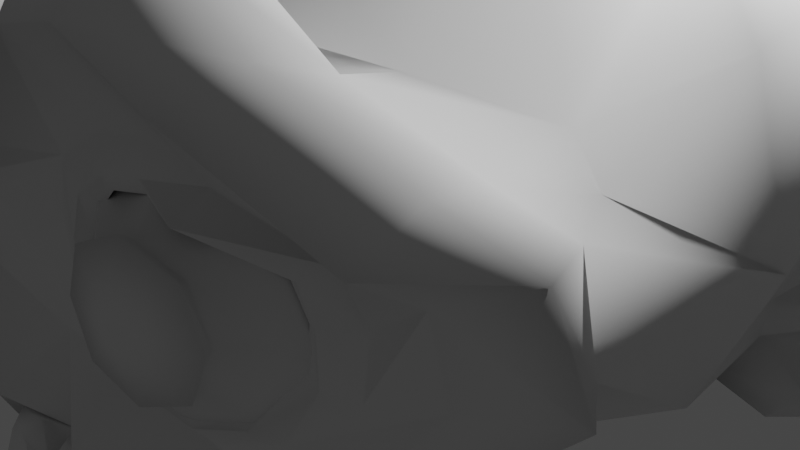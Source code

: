 # Source: monkey.blend  (saved by Blender 2.82.7; exported with 4.5.12 LTS)
import bpy
from mathutils import Matrix  # noqa: F401  (used for matrix-valued properties, if any)

bpy.ops.wm.read_factory_settings(use_empty=True)
scene = bpy.context.scene
scene.name = 'Scene'

# ---- collections
col_collection = bpy.data.collections.new('Collection'); scene.collection.children.link(col_collection)

# ---- world
world_world = bpy.data.worlds.new('World'); scene.world = world_world
world_world.use_nodes = True; world_world.node_tree.nodes.clear()
_N = world_world.node_tree.nodes; _L = world_world.node_tree.links
n0 = _N.new('ShaderNodeOutputWorld'); n0.name = 'World Output'; n0.location = (300, 300)
n1 = _N.new('ShaderNodeBackground'); n1.name = 'Background'; n1.location = (10, 300)
n1.inputs[0].default_value = (0.05088, 0.05088, 0.05088, 1.0)
_L.new(n1.outputs[0], n0.inputs[0])
n0.is_active_output = True
world_world.color = (0.05088, 0.05088, 0.05088)
world_world.use_sun_shadow = False
world_world.sun_shadow_jitter_overblur = 0.0

# ---- cameras
cam_camera = bpy.data.cameras.new('Camera')
cam_camera.clip_end = 100.0
cam_camera.ortho_scale = 7.314

# ---- lights
light_light = bpy.data.lights.new('Light', 'POINT')
light_light.transmission_factor = 0.0
light_light.energy = 1000.0
light_light.shadow_soft_size = 0.1
light_light.shadow_maximum_resolution = 0.006
light_light.use_absolute_resolution = True

# ---- meshes
me_suzanne = bpy.data.meshes.new('Suzanne')
me_suzanne.from_pydata([(2.188, -3.828, 0.8203), (-2.188, -3.828, 0.8203), (2.5, -3.438, 0.4688), (-2.5, -3.438, 0.4688), (2.734, -2.891, 0.2734), (-2.734, -2.891, 0.2734), (1.758, -3.086, -0.1172), (-1.758, -3.086, -0.1172), (1.758, -3.594, 0.1562), (-1.758, -3.594, 0.1562), (1.758, -3.906, 0.6641), (-1.758, -3.906, 0.6641), (1.367, -3.984, 0.8203), (-1.367, -3.984, 0.8203), (1.016, -3.711, 0.4688), (-1.016, -3.711, 0.4688), (0.7812, -3.242, 0.2734), (-0.7812, -3.242, 0.2734), (0.3906, -3.281, 1.211), (-0.3906, -3.281, 1.211), (0.7031, -3.711, 1.211), (-0.7031, -3.711, 1.211), (1.211, -3.984, 1.211), (-1.211, -3.984, 1.211), (1.367, -3.984, 1.641), (-1.367, -3.984, 1.641), (1.016, -3.711, 1.953), (-1.016, -3.711, 1.953), (0.7812, -3.242, 2.188), (-0.7812, -3.242, 2.188), (1.758, -3.086, 2.578), (-1.758, -3.086, 2.578), (1.758, -3.594, 2.266), (-1.758, -3.594, 2.266), (1.758, -3.906, 1.797), (-1.758, -3.906, 1.797), (2.188, -3.828, 1.641), (-2.188, -3.828, 1.641), (2.5, -3.438, 1.953), (-2.5, -3.438, 1.953), (2.734, -2.891, 2.188), (-2.734, -2.891, 2.188), (3.125, -2.812, 1.211), (-3.125, -2.812, 1.211), (2.812, -3.359, 1.211), (-2.812, -3.359, 1.211), (2.344, -3.789, 1.211), (-2.344, -3.789, 1.211), (2.383, -3.867, 1.211), (-2.383, -3.867, 1.211), (2.227, -3.906, 1.68), (-2.227, -3.906, 1.68), (1.758, -4.023, 1.875), (-1.758, -4.023, 1.875), (1.328, -4.102, 1.68), (-1.328, -4.102, 1.68), (1.133, -4.102, 1.211), (-1.133, -4.102, 1.211), (1.328, -4.102, 0.7812), (-1.328, -4.102, 0.7812), (1.758, -4.141, 1.211), (-1.758, -4.141, 1.211), (1.758, -4.023, 0.5859), (-1.758, -4.023, 0.5859), (2.227, -3.906, 0.7812), (-2.227, -3.906, 0.7812), (0.0, -3.711, 2.148), (0.0, -4.102, 1.758), (0.0, -3.672, -3.398), (0.0, -3.906, -1.602), (0.0, -3.984, -0.9375), (0.0, -3.594, -3.867), (0.0, -3.008, 2.031), (0.0, -2.852, 2.852), (0.0, 2.734, 4.492), (0.0, 4.258, 2.812), (0.0, 4.141, 0.3516), (0.0, 1.758, -1.914), (1.016, -2.812, -0.9375), (-1.016, -2.812, -0.9375), (1.562, -2.852, -2.188), (-1.562, -2.852, -2.188), (1.758, -2.852, -3.477), (-1.758, -2.852, -3.477), (1.836, -2.656, -4.453), (-1.836, -2.656, -4.453), (1.641, -2.617, -4.727), (-1.641, -2.617, -4.727), (0.8984, -2.773, -4.844), (-0.8984, -2.773, -4.844), (0.0, -2.891, -4.922), (2.188, -2.656, -0.7031), (-2.188, -2.656, -0.7031), (3.164, -2.695, -0.1953), (-3.164, -2.695, -0.1953), (4.141, -2.227, 0.7422), (-4.141, -2.227, 0.7422), (4.297, -2.969, 2.148), (-4.297, -2.969, 2.148), (3.555, -3.125, 2.422), (-3.555, -3.125, 2.422), (2.461, -3.438, 3.008), (-2.461, -3.438, 3.008), (1.602, -3.672, 3.789), (-1.602, -3.672, 3.789), (0.7812, -3.789, 3.594), (-0.7812, -3.789, 3.594), (0.3125, -3.75, 2.461), (-0.3125, -3.75, 2.461), (0.8203, -3.867, 2.07), (-0.8203, -3.867, 2.07), (0.625, -3.828, 1.523), (-0.625, -3.828, 1.523), (1.016, -3.711, 0.4688), (-1.016, -3.711, 0.4688), (1.875, -3.516, 0.07812), (-1.875, -3.516, 0.07812), (2.461, -3.359, 0.3125), (-2.461, -3.359, 0.3125), (3.125, -3.242, 0.9375), (-3.125, -3.242, 0.9375), (3.203, -3.242, 1.484), (-3.203, -3.242, 1.484), (3.008, -3.32, 1.875), (-3.008, -3.32, 1.875), (2.148, -3.594, 2.188), (-2.148, -3.594, 2.188), (1.25, -3.789, 2.344), (-1.25, -3.789, 2.344), (0.0, -3.672, -3.828), (0.5469, -3.672, -3.594), (-0.5469, -3.672, -3.594), (0.5859, -3.555, -4.18), (-0.5859, -3.555, -4.18), (0.3125, -3.477, -4.414), (-0.3125, -3.477, -4.414), (0.0, -3.438, -4.453), (0.0, -3.75, -0.9766), (0.0, -3.711, -0.7031), (0.5078, -3.711, -0.7422), (-0.5078, -3.711, -0.7422), (0.625, -3.75, -1.133), (-0.625, -3.75, -1.133), (0.4297, -3.711, -1.445), (-0.4297, -3.711, -1.445), (1.992, -3.359, -0.2344), (-1.992, -3.359, -0.2344), (3.086, -3.125, 0.2734), (-3.086, -3.125, 0.2734), (3.633, -3.008, 1.016), (-3.633, -3.008, 1.016), (3.711, -3.281, 1.875), (-3.711, -3.281, 1.875), (3.438, -3.633, 2.07), (-3.438, -3.633, 2.07), (2.188, -3.984, 2.734), (-2.188, -3.984, 2.734), (1.562, -4.18, 3.203), (-1.562, -4.18, 3.203), (1.016, -4.258, 3.086), (-1.016, -4.258, 3.086), (0.5078, -4.219, 2.148), (-0.5078, -4.219, 2.148), (0.625, -4.062, -0.5078), (-0.625, -4.062, -0.5078), (1.055, -3.555, -2.227), (-1.055, -3.555, -2.227), (1.25, -3.438, -3.516), (-1.25, -3.438, -3.516), (1.328, -3.32, -4.102), (-1.328, -3.32, -4.102), (1.172, -3.164, -4.57), (-1.172, -3.164, -4.57), (0.8203, -3.164, -4.648), (-0.8203, -3.164, -4.648), (0.0, -3.203, -4.727), (0.0, -3.633, 0.2344), (0.0, -3.828, 1.055), (1.641, -3.711, 2.383), (-1.641, -3.711, 2.383), (0.8203, -3.75, 0.7031), (-0.8203, -3.75, 0.7031), (0.6641, -3.789, 1.055), (-0.6641, -3.789, 1.055), (0.5859, -3.672, -3.438), (-0.5859, -3.672, -3.438), (0.3906, -3.75, -2.227), (-0.3906, -3.75, -2.227), (0.0, -3.75, -2.227), (0.0, -3.711, -1.641), (0.4688, -3.906, -1.367), (-0.4688, -3.906, -1.367), (0.6641, -3.984, -1.133), (-0.6641, -3.984, -1.133), (0.5469, -3.906, -0.6641), (-0.5469, -3.906, -0.6641), (0.1953, -3.906, -0.625), (-0.1953, -3.906, -0.625), (0.0, -4.141, -1.016), (0.2344, -4.062, -0.7422), (-0.2344, -4.062, -0.7422), (0.4688, -4.062, -0.7812), (-0.4688, -4.062, -0.7812), (0.5469, -4.141, -1.133), (-0.5469, -4.141, -1.133), (0.3906, -4.023, -1.25), (-0.3906, -4.023, -1.25), (0.0, -4.023, -1.445), (1.289, -2.773, -1.562), (-1.289, -2.773, -1.562), (0.8203, -3.555, -1.211), (-0.8203, -3.555, -1.211), (0.8984, -3.555, -1.562), (-0.8984, -3.555, -1.562), (1.172, -2.773, -1.25), (-1.172, -2.773, -1.25), (0.0, -3.438, -4.375), (0.2344, -3.438, -4.336), (-0.2344, -3.438, -4.336), (0.4688, -3.555, -4.102), (-0.4688, -3.555, -4.102), (0.4688, -3.633, -3.711), (-0.4688, -3.633, -3.711), (0.0, -3.281, -3.906), (0.4688, -3.32, -3.75), (-0.4688, -3.32, -3.75), (0.4688, -3.203, -4.062), (-0.4688, -3.203, -4.062), (0.2344, -3.164, -4.258), (-0.2344, -3.164, -4.258), (0.0, -3.164, -4.297), (0.8594, -3.906, 1.094), (-0.8594, -3.906, 1.094), (0.9375, -3.867, 0.7812), (-0.9375, -3.867, 0.7812), (1.68, -3.789, 2.148), (-1.68, -3.789, 2.148), (1.367, -3.867, 2.109), (-1.367, -3.867, 2.109), (2.109, -3.867, 1.992), (-2.109, -3.867, 1.992), (2.812, -3.477, 1.758), (-2.812, -3.477, 1.758), (2.93, -3.438, 1.445), (-2.93, -3.438, 1.445), (2.891, -3.398, 0.9766), (-2.891, -3.398, 0.9766), (2.383, -3.594, 0.5078), (-2.383, -3.594, 0.5078), (1.875, -3.711, 0.3125), (-1.875, -3.711, 0.3125), (1.133, -3.906, 0.5469), (-1.133, -3.906, 0.5469), (0.8984, -3.906, 1.484), (-0.8984, -3.906, 1.484), (1.055, -3.906, 1.875), (-1.055, -3.906, 1.875), (1.172, -3.789, 1.797), (-1.172, -3.789, 1.797), (0.9766, -3.789, 1.484), (-0.9766, -3.789, 1.484), (1.211, -3.789, 0.625), (-1.211, -3.789, 0.625), (1.875, -3.633, 0.4297), (-1.875, -3.633, 0.4297), (2.305, -3.516, 0.5859), (-2.305, -3.516, 0.5859), (2.734, -3.359, 1.055), (-2.734, -3.359, 1.055), (2.773, -3.359, 1.406), (-2.773, -3.359, 1.406), (2.656, -3.398, 1.68), (-2.656, -3.398, 1.68), (2.07, -3.75, 1.953), (-2.07, -3.75, 1.953), (1.406, -3.828, 1.992), (-1.406, -3.828, 1.992), (1.68, -3.75, 2.031), (-1.68, -3.75, 2.031), (1.016, -3.75, 0.8594), (-1.016, -3.75, 0.8594), (0.9766, -3.75, 1.133), (-0.9766, -3.75, 1.133), (0.5469, -3.047, 2.305), (-0.5469, -3.047, 2.305), (0.9766, -3.086, 3.32), (-0.9766, -3.086, 3.32), (1.68, -2.969, 3.438), (-1.68, -2.969, 3.438), (2.422, -2.773, 2.773), (-2.422, -2.773, 2.773), (3.398, -2.461, 2.266), (-3.398, -2.461, 2.266), (3.984, -2.305, 2.031), (-3.984, -2.305, 2.031), (3.867, -1.875, 0.8203), (-3.867, -1.875, 0.8203), (3.008, -2.07, 0.0), (-3.008, -2.07, 0.0), (2.188, -2.344, -0.4688), (-2.188, -2.344, -0.4688), (0.0, -1.445, 4.492), (0.0, 0.3906, 4.922), (0.0, 3.359, -0.9766), (0.0, -0.9375, -2.305), (0.0, -2.305, -4.883), (0.0, -1.719, -4.023), (0.0, -1.602, -2.852), (0.0, -1.406, -2.422), (4.258, -0.2734, 1.172), (-4.258, -0.2734, 1.172), (4.297, 0.2344, 1.602), (-4.297, 0.2344, 1.602), (3.867, 2.188, 1.328), (-3.867, 2.188, 1.328), (2.305, 3.516, 2.188), (-2.305, 3.516, 2.188), (3.672, -0.3516, -0.2344), (-3.672, -0.3516, -0.2344), (2.969, 0.8203, -0.625), (-2.969, 0.8203, -0.625), (3.203, 2.148, -0.03906), (-3.203, 2.148, -0.03906), (1.68, 3.32, 0.2734), (-1.68, 3.32, 0.2734), (1.172, -2.031, -1.758), (-1.172, -2.031, -1.758), (0.8984, -1.289, -2.07), (-0.8984, -1.289, -2.07), (1.445, -1.914, -3.555), (-1.445, -1.914, -3.555), (1.25, -1.953, -2.5), (-1.25, -1.953, -2.5), (1.641, -1.992, -4.57), (-1.641, -1.992, -4.57), (0.7031, -1.836, -3.789), (-0.7031, -1.836, -3.789), (0.625, -1.797, -2.695), (-0.625, -1.797, -2.695), (0.8203, -2.188, -4.727), (-0.8203, -2.188, -4.727), (1.094, -2.148, -1.406), (-1.094, -2.148, -1.406), (1.055, -2.344, -1.133), (-1.055, -2.344, -1.133), (1.016, -2.5, -0.8594), (-1.016, -2.5, -0.8594), (1.055, -0.8203, -1.953), (-1.055, -0.8203, -1.953), (1.484, 1.328, -1.562), (-1.484, 1.328, -1.562), (1.719, 2.695, -0.7422), (-1.719, 2.695, -0.7422), (2.266, 1.914, 4.336), (-2.266, 1.914, 4.336), (2.266, 0.3516, 4.648), (-2.266, 0.3516, 4.648), (2.266, -1.172, 4.258), (-2.266, -1.172, 4.258), (2.305, -2.148, 2.617), (-2.305, -2.148, 2.617), (3.633, -1.68, 2.031), (-3.633, -1.68, 2.031), (3.164, -1.406, 2.266), (-3.164, -1.406, 2.266), (3.203, -0.2734, 3.516), (-3.203, -0.2734, 3.516), (3.984, -0.625, 2.812), (-3.984, -0.625, 2.812), (3.984, 0.5859, 3.086), (-3.984, 0.5859, 3.086), (3.203, 0.9766, 3.75), (-3.203, 0.9766, 3.75), (3.203, 2.227, 3.398), (-3.203, 2.227, 3.398), (3.984, 1.797, 2.695), (-3.984, 1.797, 2.695), (3.086, 2.93, 1.641), (-3.086, 2.93, 1.641), (2.422, 2.734, 0.1172), (-2.422, 2.734, 0.1172), (4.102, 1.016, 1.641), (-4.102, 1.016, 1.641), (2.031, -0.7422, -0.8594), (-2.031, -0.7422, -0.8594), (2.148, 1.055, -0.9766), (-2.148, 1.055, -0.9766), (4.453, 1.172, 2.031), (-4.453, 1.172, 2.031), (3.867, 0.625, -0.7031), (-3.867, 0.625, -0.7031), (5.195, 1.641, -0.5078), (-5.195, 1.641, -0.5078), (6.406, 2.148, 0.2734), (-6.406, 2.148, 0.2734), (6.758, 2.109, 1.602), (-6.758, 2.109, 1.602), (6.172, 2.109, 2.539), (-6.172, 2.109, 2.539), (5.117, 1.562, 2.383), (-5.117, 1.562, 2.383), (5.078, 1.445, 2.07), (-5.078, 1.445, 2.07), (5.938, 1.953, 2.188), (-5.938, 1.953, 2.188), (6.328, 2.031, 1.445), (-6.328, 2.031, 1.445), (6.055, 2.031, 0.3906), (-6.055, 2.031, 0.3906), (5.156, 1.523, -0.1953), (-5.156, 1.523, -0.1953), (4.141, 0.6641, -0.3516), (-4.141, 0.6641, -0.3516), (4.609, 1.094, 1.797), (-4.609, 1.094, 1.797), (4.727, 1.445, 1.523), (-4.727, 1.445, 1.523), (4.414, 1.055, -0.1172), (-4.414, 1.055, -0.1172), (5.195, 1.836, 0.0), (-5.195, 1.836, 0.0), (5.938, 2.227, 0.4688), (-5.938, 2.227, 0.4688), (6.172, 2.227, 1.25), (-6.172, 2.227, 1.25), (5.859, 2.188, 1.797), (-5.859, 2.188, 1.797), (5.117, 1.797, 1.719), (-5.117, 1.797, 1.719), (4.219, 1.055, 1.445), (-4.219, 1.055, 1.445), (4.18, 1.367, 0.8594), (-4.18, 1.367, 0.8594), (3.789, 1.367, 0.4688), (-3.789, 1.367, 0.4688), (4.102, 1.367, 0.4297), (-4.102, 1.367, 0.4297), (4.219, 1.367, 0.07812), (-4.219, 1.367, 0.07812), (4.062, 1.367, -0.07812), (-4.062, 1.367, -0.07812), (3.633, 0.3516, 0.0), (-3.633, 0.3516, 0.0), (3.594, 0.8594, -0.1172), (-3.594, 0.8594, -0.1172), (3.594, 0.9375, 0.1953), (-3.594, 0.9375, 0.1953), (3.984, 1.055, 1.016), (-3.984, 1.055, 1.016), (4.453, 1.328, 1.211), (-4.453, 1.328, 1.211), (4.453, 1.602, 1.172), (-4.453, 1.602, 1.172), (4.062, 1.602, -0.07812), (-4.062, 1.602, -0.07812), (4.258, 1.602, 0.07812), (-4.258, 1.602, 0.07812), (4.141, 1.602, 0.3906), (-4.141, 1.602, 0.3906), (3.828, 1.602, 0.4688), (-3.828, 1.602, 0.4688), (4.219, 1.602, 0.8594), (-4.219, 1.602, 0.8594), (5.195, 2.07, 1.641), (-5.195, 2.07, 1.641), (5.938, 2.422, 1.719), (-5.938, 2.422, 1.719), (6.289, 2.461, 1.211), (-6.289, 2.461, 1.211), (6.055, 2.422, 0.4297), (-6.055, 2.422, 0.4297), (5.234, 2.109, 0.0), (-5.234, 2.109, 0.0), (4.414, 1.328, -0.07812), (-4.414, 1.328, -0.07812), (4.766, 1.719, 1.445), (-4.766, 1.719, 1.445), (4.453, 1.641, 0.5469), (-4.453, 1.641, 0.5469), (4.688, 1.68, 0.3125), (-4.688, 1.68, 0.3125), (5.0, 1.836, 0.625), (-5.0, 1.836, 0.625), (4.805, 1.758, 0.8594), (-4.805, 1.758, 0.8594), (5.078, 1.875, 1.172), (-5.078, 1.875, 1.172), (5.273, 1.914, 0.9375), (-5.273, 1.914, 0.9375), (5.547, 1.953, 1.055), (-5.547, 1.953, 1.055), (5.43, 1.953, 1.367), (-5.43, 1.953, 1.367), (5.117, 2.422, 2.188), (-5.117, 2.422, 2.188), (6.25, 2.734, 2.344), (-6.25, 2.734, 2.344), (6.836, 2.5, 1.484), (-6.836, 2.5, 1.484), (6.562, 2.656, 0.2734), (-6.562, 2.656, 0.2734), (5.195, 2.461, -0.4297), (-5.195, 2.461, -0.4297), (3.945, 1.641, -0.625), (-3.945, 1.641, -0.625), (4.297, 1.914, 1.914), (-4.297, 1.914, 1.914)], [], [(46, 0, 2, 44), (3, 1, 47, 45), (44, 2, 4, 42), (5, 3, 45, 43), (2, 8, 6, 4), (7, 9, 3, 5), (0, 10, 8, 2), (9, 11, 1, 3), (10, 12, 14, 8), (15, 13, 11, 9), (8, 14, 16, 6), (17, 15, 9, 7), (14, 20, 18, 16), (19, 21, 15, 17), (12, 22, 20, 14), (21, 23, 13, 15), (22, 24, 26, 20), (27, 25, 23, 21), (20, 26, 28, 18), (29, 27, 21, 19), (26, 32, 30, 28), (31, 33, 27, 29), (24, 34, 32, 26), (33, 35, 25, 27), (34, 36, 38, 32), (39, 37, 35, 33), (32, 38, 40, 30), (41, 39, 33, 31), (38, 44, 42, 40), (43, 45, 39, 41), (36, 46, 44, 38), (45, 47, 37, 39), (46, 36, 50, 48), (51, 37, 47, 49), (36, 34, 52, 50), (53, 35, 37, 51), (34, 24, 54, 52), (55, 25, 35, 53), (24, 22, 56, 54), (57, 23, 25, 55), (22, 12, 58, 56), (59, 13, 23, 57), (12, 10, 62, 58), (63, 11, 13, 59), (10, 0, 64, 62), (65, 1, 11, 63), (0, 46, 48, 64), (49, 47, 1, 65), (60, 64, 48), (49, 65, 61), (62, 64, 60), (61, 65, 63), (60, 58, 62), (63, 59, 61), (60, 56, 58), (59, 57, 61), (60, 54, 56), (57, 55, 61), (60, 52, 54), (55, 53, 61), (60, 50, 52), (53, 51, 61), (60, 48, 50), (51, 49, 61), (88, 173, 175, 90), (175, 174, 89, 90), (86, 171, 173, 88), (174, 172, 87, 89), (84, 169, 171, 86), (172, 170, 85, 87), (82, 167, 169, 84), (170, 168, 83, 85), (80, 165, 167, 82), (168, 166, 81, 83), (78, 91, 145, 163), (146, 92, 79, 164), (91, 93, 147, 145), (148, 94, 92, 146), (93, 95, 149, 147), (150, 96, 94, 148), (95, 97, 151, 149), (152, 98, 96, 150), (97, 99, 153, 151), (154, 100, 98, 152), (99, 101, 155, 153), (156, 102, 100, 154), (101, 103, 157, 155), (158, 104, 102, 156), (103, 105, 159, 157), (160, 106, 104, 158), (105, 107, 161, 159), (162, 108, 106, 160), (107, 66, 67, 161), (67, 66, 108, 162), (109, 127, 159, 161), (160, 128, 110, 162), (127, 178, 157, 159), (158, 179, 128, 160), (125, 155, 157, 178), (158, 156, 126, 179), (123, 153, 155, 125), (156, 154, 124, 126), (121, 151, 153, 123), (154, 152, 122, 124), (119, 149, 151, 121), (152, 150, 120, 122), (117, 147, 149, 119), (150, 148, 118, 120), (115, 145, 147, 117), (148, 146, 116, 118), (113, 163, 145, 115), (146, 164, 114, 116), (113, 180, 176, 163), (176, 181, 114, 164), (109, 161, 67, 111), (67, 162, 110, 112), (111, 67, 177, 182), (177, 67, 112, 183), (176, 180, 182, 177), (183, 181, 176, 177), (134, 136, 175, 173), (175, 136, 135, 174), (132, 134, 173, 171), (174, 135, 133, 172), (130, 132, 171, 169), (172, 133, 131, 170), (165, 186, 184, 167), (185, 187, 166, 168), (130, 169, 167, 184), (168, 170, 131, 185), (143, 189, 188, 186), (188, 189, 144, 187), (184, 186, 188, 68), (188, 187, 185, 68), (129, 130, 184, 68), (185, 131, 129, 68), (141, 192, 190, 143), (191, 193, 142, 144), (139, 194, 192, 141), (193, 195, 140, 142), (138, 196, 194, 139), (195, 197, 138, 140), (137, 70, 196, 138), (197, 70, 137, 138), (189, 143, 190, 69), (191, 144, 189, 69), (69, 190, 205, 207), (206, 191, 69, 207), (70, 198, 199, 196), (200, 198, 70, 197), (196, 199, 201, 194), (202, 200, 197, 195), (194, 201, 203, 192), (204, 202, 195, 193), (192, 203, 205, 190), (206, 204, 193, 191), (198, 203, 201, 199), (202, 204, 198, 200), (198, 207, 205, 203), (206, 207, 198, 204), (138, 139, 163, 176), (164, 140, 138, 176), (139, 141, 210, 163), (211, 142, 140, 164), (141, 143, 212, 210), (213, 144, 142, 211), (143, 186, 165, 212), (166, 187, 144, 213), (80, 208, 212, 165), (213, 209, 81, 166), (208, 214, 210, 212), (211, 215, 209, 213), (78, 163, 210, 214), (211, 164, 79, 215), (130, 129, 71, 221), (71, 129, 131, 222), (132, 130, 221, 219), (222, 131, 133, 220), (134, 132, 219, 217), (220, 133, 135, 218), (136, 134, 217, 216), (218, 135, 136, 216), (216, 217, 228, 230), (229, 218, 216, 230), (217, 219, 226, 228), (227, 220, 218, 229), (219, 221, 224, 226), (225, 222, 220, 227), (221, 71, 223, 224), (223, 71, 222, 225), (223, 230, 228, 224), (229, 230, 223, 225), (224, 228, 226), (227, 229, 225), (182, 180, 233, 231), (234, 181, 183, 232), (111, 182, 231, 253), (232, 183, 112, 254), (109, 111, 253, 255), (254, 112, 110, 256), (180, 113, 251, 233), (252, 114, 181, 234), (113, 115, 249, 251), (250, 116, 114, 252), (115, 117, 247, 249), (248, 118, 116, 250), (117, 119, 245, 247), (246, 120, 118, 248), (119, 121, 243, 245), (244, 122, 120, 246), (121, 123, 241, 243), (242, 124, 122, 244), (123, 125, 239, 241), (240, 126, 124, 242), (125, 178, 235, 239), (236, 179, 126, 240), (178, 127, 237, 235), (238, 128, 179, 236), (127, 109, 255, 237), (256, 110, 128, 238), (237, 255, 257, 275), (258, 256, 238, 276), (235, 237, 275, 277), (276, 238, 236, 278), (239, 235, 277, 273), (278, 236, 240, 274), (241, 239, 273, 271), (274, 240, 242, 272), (243, 241, 271, 269), (272, 242, 244, 270), (245, 243, 269, 267), (270, 244, 246, 268), (247, 245, 267, 265), (268, 246, 248, 266), (249, 247, 265, 263), (266, 248, 250, 264), (251, 249, 263, 261), (264, 250, 252, 262), (233, 251, 261, 279), (262, 252, 234, 280), (255, 253, 259, 257), (260, 254, 256, 258), (253, 231, 281, 259), (282, 232, 254, 260), (231, 233, 279, 281), (280, 234, 232, 282), (66, 107, 283, 72), (284, 108, 66, 72), (107, 105, 285, 283), (286, 106, 108, 284), (105, 103, 287, 285), (288, 104, 106, 286), (103, 101, 289, 287), (290, 102, 104, 288), (101, 99, 291, 289), (292, 100, 102, 290), (99, 97, 293, 291), (294, 98, 100, 292), (97, 95, 295, 293), (296, 96, 98, 294), (95, 93, 297, 295), (298, 94, 96, 296), (93, 91, 299, 297), (300, 92, 94, 298), (307, 308, 327, 337), (328, 308, 307, 338), (306, 307, 337, 335), (338, 307, 306, 336), (305, 306, 335, 339), (336, 306, 305, 340), (88, 90, 305, 339), (305, 90, 89, 340), (86, 88, 339, 333), (340, 89, 87, 334), (84, 86, 333, 329), (334, 87, 85, 330), (82, 84, 329, 331), (330, 85, 83, 332), (329, 335, 337, 331), (338, 336, 330, 332), (329, 333, 339, 335), (340, 334, 330, 336), (325, 331, 337, 327), (338, 332, 326, 328), (80, 82, 331, 325), (332, 83, 81, 326), (208, 341, 343, 214), (344, 342, 209, 215), (80, 325, 341, 208), (342, 326, 81, 209), (78, 214, 343, 345), (344, 215, 79, 346), (78, 345, 299, 91), (300, 346, 79, 92), (76, 323, 351, 303), (352, 324, 76, 303), (303, 351, 349, 77), (350, 352, 303, 77), (77, 349, 347, 304), (348, 350, 77, 304), (304, 347, 327, 308), (328, 348, 304, 308), (325, 327, 347, 341), (348, 328, 326, 342), (295, 297, 317, 309), (318, 298, 296, 310), (75, 315, 323, 76), (324, 316, 75, 76), (301, 357, 355, 302), (356, 358, 301, 302), (302, 355, 353, 74), (354, 356, 302, 74), (74, 353, 315, 75), (316, 354, 74, 75), (291, 293, 361, 363), (362, 294, 292, 364), (363, 361, 367, 365), (368, 362, 364, 366), (365, 367, 369, 371), (370, 368, 366, 372), (371, 369, 375, 373), (376, 370, 372, 374), (313, 377, 373, 375), (374, 378, 314, 376), (315, 353, 373, 377), (374, 354, 316, 378), (353, 355, 371, 373), (372, 356, 354, 374), (355, 357, 365, 371), (366, 358, 356, 372), (357, 359, 363, 365), (364, 360, 358, 366), (289, 291, 363, 359), (364, 292, 290, 360), (73, 359, 357, 301), (358, 360, 73, 301), (283, 285, 287, 289), (288, 286, 284, 290), (283, 289, 359, 73), (360, 290, 284, 73), (72, 283, 73), (73, 284, 72), (293, 295, 309, 361), (310, 296, 294, 362), (309, 311, 367, 361), (368, 312, 310, 362), (311, 381, 369, 367), (370, 382, 312, 368), (313, 375, 369, 381), (370, 376, 314, 382), (347, 349, 385, 383), (386, 350, 348, 384), (317, 383, 385, 319), (386, 384, 318, 320), (297, 299, 383, 317), (384, 300, 298, 318), (299, 343, 341, 383), (342, 344, 300, 384), (341, 347, 383), (384, 348, 342), (299, 345, 343), (344, 346, 300), (313, 321, 379, 377), (380, 322, 314, 378), (315, 377, 379, 323), (380, 378, 316, 324), (319, 385, 379, 321), (380, 386, 320, 322), (349, 351, 379, 385), (380, 352, 350, 386), (323, 379, 351), (352, 380, 324), (399, 387, 413, 401), (414, 388, 400, 402), (399, 401, 403, 397), (404, 402, 400, 398), (397, 403, 405, 395), (406, 404, 398, 396), (395, 405, 407, 393), (408, 406, 396, 394), (393, 407, 409, 391), (410, 408, 394, 392), (391, 409, 411, 389), (412, 410, 392, 390), (409, 419, 417, 411), (418, 420, 410, 412), (407, 421, 419, 409), (420, 422, 408, 410), (405, 423, 421, 407), (422, 424, 406, 408), (403, 425, 423, 405), (424, 426, 404, 406), (401, 427, 425, 403), (426, 428, 402, 404), (401, 413, 415, 427), (416, 414, 402, 428), (317, 319, 443, 441), (444, 320, 318, 442), (319, 389, 411, 443), (412, 390, 320, 444), (309, 317, 441, 311), (442, 318, 310, 312), (381, 429, 413, 387), (414, 430, 382, 388), (411, 417, 439, 443), (440, 418, 412, 444), (437, 445, 443, 439), (444, 446, 438, 440), (433, 445, 437, 435), (438, 446, 434, 436), (431, 447, 445, 433), (446, 448, 432, 434), (429, 447, 431, 449), (432, 448, 430, 450), (413, 429, 449, 415), (450, 430, 414, 416), (311, 447, 429, 381), (430, 448, 312, 382), (311, 441, 445, 447), (446, 442, 312, 448), (441, 443, 445), (446, 444, 442), (415, 449, 451, 475), (452, 450, 416, 476), (449, 431, 461, 451), (462, 432, 450, 452), (431, 433, 459, 461), (460, 434, 432, 462), (433, 435, 457, 459), (458, 436, 434, 460), (435, 437, 455, 457), (456, 438, 436, 458), (437, 439, 453, 455), (454, 440, 438, 456), (439, 417, 473, 453), (474, 418, 440, 454), (427, 415, 475, 463), (476, 416, 428, 464), (425, 427, 463, 465), (464, 428, 426, 466), (423, 425, 465, 467), (466, 426, 424, 468), (421, 423, 467, 469), (468, 424, 422, 470), (419, 421, 469, 471), (470, 422, 420, 472), (417, 419, 471, 473), (472, 420, 418, 474), (457, 455, 479, 477), (480, 456, 458, 478), (477, 479, 481, 483), (482, 480, 478, 484), (483, 481, 487, 485), (488, 482, 484, 486), (485, 487, 489, 491), (490, 488, 486, 492), (463, 475, 485, 491), (486, 476, 464, 492), (451, 483, 485, 475), (486, 484, 452, 476), (451, 461, 477, 483), (478, 462, 452, 484), (457, 477, 461, 459), (462, 478, 458, 460), (453, 473, 479, 455), (480, 474, 454, 456), (471, 481, 479, 473), (480, 482, 472, 474), (469, 487, 481, 471), (482, 488, 470, 472), (467, 489, 487, 469), (488, 490, 468, 470), (465, 491, 489, 467), (490, 492, 466, 468), (463, 491, 465), (466, 492, 464), (391, 389, 503, 501), (504, 390, 392, 502), (393, 391, 501, 499), (502, 392, 394, 500), (395, 393, 499, 497), (500, 394, 396, 498), (397, 395, 497, 495), (498, 396, 398, 496), (399, 397, 495, 493), (496, 398, 400, 494), (387, 399, 493, 505), (494, 400, 388, 506), (493, 501, 503, 505), (504, 502, 494, 506), (493, 495, 499, 501), (500, 496, 494, 502), (495, 497, 499), (500, 498, 496), (313, 381, 387, 505), (388, 382, 314, 506), (313, 505, 503, 321), (504, 506, 314, 322), (319, 321, 503, 389), (504, 322, 320, 390)])
me_suzanne.polygons.foreach_set('use_smooth', [True] * 500)
_uv = me_suzanne.uv_layers.new(name='UVMap')
_uv.uv.foreach_set('vector', [0.891, 0.5901, 0.8706, 0.5896, 0.8601, 0.5601, 0.9046, 0.5594, 0.8562, 0.8505, 0.8681, 0.8215, 0.8884, 0.822, 0.9006, 0.8532, 0.9046, 0.5594, 0.8601, 0.5601, 0.853, 0.5216, 0.9202, 0.5245, 0.8475, 0.8887, 0.8562, 0.8505, 0.9006, 0.8532, 0.9147, 0.8887, 0.8601, 0.5601, 0.8289, 0.5908, 0.7985, 0.5695, 0.853, 0.5216, 0.7951, 0.8384, 0.8264, 0.8185, 0.8562, 0.8505, 0.8475, 0.8887, 0.8706, 0.5896, 0.8544, 0.6048, 0.8289, 0.5908, 0.8601, 0.5601, 0.8264, 0.8185, 0.8525, 0.8057, 0.8681, 0.8215, 0.8562, 0.8505, 0.8544, 0.6048, 0.8541, 0.6255, 0.8282, 0.6334, 0.8289, 0.5908, 0.8276, 0.776, 0.8532, 0.785, 0.8525, 0.8057, 0.8264, 0.8185, 0.8289, 0.5908, 0.8282, 0.6334, 0.791, 0.6454, 0.7985, 0.5695, 0.791, 0.7622, 0.8276, 0.776, 0.8264, 0.8185, 0.7951, 0.8384, 0.8282, 0.6334, 0.8552, 0.6685, 0.8424, 0.7025, 0.791, 0.6454, 0.8448, 0.7075, 0.8561, 0.742, 0.8276, 0.776, 0.791, 0.7622, 0.8541, 0.6255, 0.8675, 0.6423, 0.8552, 0.6685, 0.8282, 0.6334, 0.8561, 0.742, 0.8673, 0.7688, 0.8532, 0.785, 0.8276, 0.776, 0.8675, 0.6423, 0.8905, 0.6419, 0.9004, 0.667, 0.8552, 0.6685, 0.9012, 0.7456, 0.8902, 0.7702, 0.8673, 0.7688, 0.8561, 0.742, 0.8552, 0.6685, 0.9004, 0.667, 0.9189, 0.6997, 0.8424, 0.7025, 0.9212, 0.7137, 0.9012, 0.7456, 0.8561, 0.742, 0.8448, 0.7075, 0.9004, 0.667, 0.9319, 0.6368, 0.9684, 0.6453, 0.9189, 0.6997, 0.9682, 0.7702, 0.9314, 0.7771, 0.9012, 0.7456, 0.9212, 0.7137, 0.8905, 0.6419, 0.9059, 0.6279, 0.9319, 0.6368, 0.9004, 0.667, 0.9314, 0.7771, 0.905, 0.7849, 0.8902, 0.7702, 0.9012, 0.7456, 0.9059, 0.6279, 0.9062, 0.6057, 0.9337, 0.593, 0.9319, 0.6368, 0.9312, 0.8209, 0.9044, 0.807, 0.905, 0.7849, 0.9314, 0.7771, 0.9319, 0.6368, 0.9337, 0.593, 0.9684, 0.5738, 0.9684, 0.6453, 0.965, 0.8417, 0.9312, 0.8209, 0.9314, 0.7771, 0.9682, 0.7702, 0.9337, 0.593, 0.9046, 0.5594, 0.9202, 0.5245, 0.9684, 0.5738, 0.9147, 0.8887, 0.9006, 0.8532, 0.9312, 0.8209, 0.965, 0.8417, 0.9062, 0.6057, 0.891, 0.5901, 0.9046, 0.5594, 0.9337, 0.593, 0.9006, 0.8532, 0.8884, 0.822, 0.9044, 0.807, 0.9312, 0.8209, 0.891, 0.5901, 0.9062, 0.6057, 0.9024, 0.6079, 0.8896, 0.5933, 0.9006, 0.8047, 0.9044, 0.807, 0.8884, 0.822, 0.8872, 0.8187, 0.9062, 0.6057, 0.9059, 0.6279, 0.8998, 0.6263, 0.9024, 0.6079, 0.8988, 0.7862, 0.905, 0.7849, 0.9044, 0.807, 0.9006, 0.8047, 0.9059, 0.6279, 0.8905, 0.6419, 0.8878, 0.6365, 0.8998, 0.6263, 0.8874, 0.7754, 0.8902, 0.7702, 0.905, 0.7849, 0.8988, 0.7862, 0.8905, 0.6419, 0.8675, 0.6423, 0.8709, 0.6352, 0.8878, 0.6365, 0.8704, 0.776, 0.8673, 0.7688, 0.8902, 0.7702, 0.8874, 0.7754, 0.8675, 0.6423, 0.8541, 0.6255, 0.8599, 0.6239, 0.8709, 0.6352, 0.8589, 0.7868, 0.8532, 0.785, 0.8673, 0.7688, 0.8704, 0.776, 0.8541, 0.6255, 0.8544, 0.6048, 0.8597, 0.6082, 0.8599, 0.6239, 0.8579, 0.8025, 0.8525, 0.8057, 0.8532, 0.785, 0.8589, 0.7868, 0.8544, 0.6048, 0.8706, 0.5896, 0.8717, 0.594, 0.8597, 0.6082, 0.8693, 0.8172, 0.8681, 0.8215, 0.8525, 0.8057, 0.8579, 0.8025, 0.8706, 0.5896, 0.891, 0.5901, 0.8896, 0.5933, 0.8717, 0.594, 0.8872, 0.8187, 0.8884, 0.822, 0.8681, 0.8215, 0.8693, 0.8172, 0.8794, 0.6165, 0.8717, 0.594, 0.8896, 0.5933, 0.8872, 0.8187, 0.8693, 0.8172, 0.878, 0.7951, 0.8597, 0.6082, 0.8717, 0.594, 0.8794, 0.6165, 0.878, 0.7951, 0.8693, 0.8172, 0.8579, 0.8025, 0.8794, 0.6165, 0.8599, 0.6239, 0.8597, 0.6082, 0.8579, 0.8025, 0.8589, 0.7868, 0.878, 0.7951, 0.8794, 0.6165, 0.8709, 0.6352, 0.8599, 0.6239, 0.8589, 0.7868, 0.8704, 0.776, 0.878, 0.7951, 0.8794, 0.6165, 0.8878, 0.6365, 0.8709, 0.6352, 0.8704, 0.776, 0.8874, 0.7754, 0.878, 0.7951, 0.8794, 0.6165, 0.8998, 0.6263, 0.8878, 0.6365, 0.8874, 0.7754, 0.8988, 0.7862, 0.878, 0.7951, 0.8794, 0.6165, 0.9024, 0.6079, 0.8998, 0.6263, 0.8988, 0.7862, 0.9006, 0.8047, 0.878, 0.7951, 0.8794, 0.6165, 0.8896, 0.5933, 0.9024, 0.6079, 0.9006, 0.8047, 0.8872, 0.8187, 0.878, 0.7951, 0.5403, 0.05381, 0.5364, 0.06207, 0.5189, 0.05968, 0.5189, 0.05029, 0.5189, 0.05968, 0.5015, 0.06204, 0.4976, 0.05377, 0.5189, 0.05029, 0.5519, 0.05834, 0.5428, 0.06409, 0.5364, 0.06207, 0.5403, 0.05381, 0.5015, 0.06204, 0.4951, 0.06405, 0.486, 0.05827, 0.4976, 0.05377, 0.5551, 0.0619, 0.5463, 0.07267, 0.5428, 0.06409, 0.5519, 0.05834, 0.4951, 0.06405, 0.4916, 0.07262, 0.4828, 0.06183, 0.486, 0.05827, 0.5638, 0.07659, 0.5483, 0.08489, 0.5463, 0.07267, 0.5551, 0.0619, 0.4916, 0.07262, 0.4895, 0.08486, 0.474, 0.07651, 0.4828, 0.06183, 0.5831, 0.1085, 0.5556, 0.1217, 0.5483, 0.08489, 0.5638, 0.07659, 0.4895, 0.08486, 0.4822, 0.1218, 0.4545, 0.1085, 0.474, 0.07651, 0.6055, 0.1651, 0.6474, 0.2005, 0.6215, 0.2278, 0.5531, 0.2096, 0.4165, 0.2295, 0.3897, 0.2019, 0.432, 0.1656, 0.4853, 0.2101, 0.6474, 0.2005, 0.6764, 0.2332, 0.6648, 0.2532, 0.6215, 0.2278, 0.3727, 0.2564, 0.3603, 0.2359, 0.3897, 0.2019, 0.4165, 0.2295, 0.6764, 0.2332, 0.7153, 0.2654, 0.6839, 0.28, 0.6648, 0.2532, 0.3537, 0.2846, 0.3205, 0.2703, 0.3603, 0.2359, 0.3727, 0.2564, 0.7153, 0.2654, 0.7073, 0.3101, 0.6875, 0.3115, 0.6839, 0.28, 0.3512, 0.3174, 0.3307, 0.3169, 0.3205, 0.2703, 0.3537, 0.2846, 0.7073, 0.3101, 0.6974, 0.3327, 0.6768, 0.3239, 0.6875, 0.3115, 0.3627, 0.3297, 0.342, 0.3397, 0.3307, 0.3169, 0.3512, 0.3174, 0.6974, 0.3327, 0.6628, 0.3725, 0.6391, 0.3573, 0.6768, 0.3239, 0.4028, 0.3621, 0.3793, 0.3787, 0.342, 0.3397, 0.3627, 0.3297, 0.6628, 0.3725, 0.6268, 0.3958, 0.6183, 0.3752, 0.6391, 0.3573, 0.4246, 0.3793, 0.4169, 0.4006, 0.3793, 0.3787, 0.4028, 0.3621, 0.6268, 0.3958, 0.6048, 0.3978, 0.6008, 0.3779, 0.6183, 0.3752, 0.4424, 0.3812, 0.4393, 0.4015, 0.4169, 0.4006, 0.4246, 0.3793, 0.6048, 0.3978, 0.5531, 0.3905, 0.5597, 0.357, 0.6008, 0.3779, 0.4829, 0.3585, 0.4909, 0.3919, 0.4393, 0.4015, 0.4424, 0.3812, 0.5531, 0.3905, 0.5219, 0.386, 0.5211, 0.3439, 0.5597, 0.357, 0.5211, 0.3439, 0.5219, 0.386, 0.4909, 0.3919, 0.4829, 0.3585, 0.5773, 0.3402, 0.5998, 0.3448, 0.6008, 0.3779, 0.5597, 0.357, 0.4424, 0.3812, 0.442, 0.3478, 0.4646, 0.3422, 0.4829, 0.3585, 0.5998, 0.3448, 0.6155, 0.342, 0.6183, 0.3752, 0.6008, 0.3779, 0.4246, 0.3793, 0.426, 0.3456, 0.442, 0.3478, 0.4424, 0.3812, 0.6345, 0.3323, 0.6391, 0.3573, 0.6183, 0.3752, 0.6155, 0.342, 0.4246, 0.3793, 0.4028, 0.3621, 0.4064, 0.3365, 0.426, 0.3456, 0.6624, 0.3128, 0.6768, 0.3239, 0.6391, 0.3573, 0.6345, 0.3323, 0.4028, 0.3621, 0.3627, 0.3297, 0.3771, 0.3177, 0.4064, 0.3365, 0.6684, 0.298, 0.6875, 0.3115, 0.6768, 0.3239, 0.6624, 0.3128, 0.3627, 0.3297, 0.3512, 0.3174, 0.3703, 0.3026, 0.3771, 0.3177, 0.6641, 0.2779, 0.6839, 0.28, 0.6875, 0.3115, 0.6684, 0.298, 0.3512, 0.3174, 0.3537, 0.2846, 0.3741, 0.2818, 0.3703, 0.3026, 0.6392, 0.253, 0.6648, 0.2532, 0.6839, 0.28, 0.6641, 0.2779, 0.3537, 0.2846, 0.3727, 0.2564, 0.3989, 0.2556, 0.3741, 0.2818, 0.614, 0.2427, 0.6215, 0.2278, 0.6648, 0.2532, 0.6392, 0.253, 0.3727, 0.2564, 0.4165, 0.2295, 0.4245, 0.2445, 0.3989, 0.2556, 0.5729, 0.2586, 0.5531, 0.2096, 0.6215, 0.2278, 0.614, 0.2427, 0.4165, 0.2295, 0.4853, 0.2101, 0.4664, 0.2597, 0.4245, 0.2445, 0.5729, 0.2586, 0.5639, 0.272, 0.5198, 0.2489, 0.5531, 0.2096, 0.5198, 0.2489, 0.4759, 0.2731, 0.4664, 0.2597, 0.4853, 0.2101, 0.5773, 0.3402, 0.5597, 0.357, 0.5211, 0.3439, 0.5585, 0.3166, 0.5211, 0.3439, 0.4829, 0.3585, 0.4646, 0.3422, 0.4826, 0.3178, 0.5585, 0.3166, 0.5211, 0.3439, 0.5203, 0.2948, 0.5569, 0.2912, 0.5203, 0.2948, 0.5211, 0.3439, 0.4826, 0.3178, 0.4834, 0.2922, 0.5198, 0.2489, 0.5639, 0.272, 0.5569, 0.2912, 0.5203, 0.2948, 0.4834, 0.2922, 0.4759, 0.2731, 0.5198, 0.2489, 0.5203, 0.2948, 0.5255, 0.06897, 0.5189, 0.0679, 0.5189, 0.05968, 0.5364, 0.06207, 0.5189, 0.05968, 0.5189, 0.0679, 0.5124, 0.06896, 0.5015, 0.06204, 0.5312, 0.07383, 0.5255, 0.06897, 0.5364, 0.06207, 0.5428, 0.06409, 0.5015, 0.06204, 0.5124, 0.06896, 0.5066, 0.07381, 0.4951, 0.06405, 0.531, 0.08743, 0.5312, 0.07383, 0.5428, 0.06409, 0.5463, 0.07267, 0.4951, 0.06405, 0.5066, 0.07381, 0.5068, 0.08742, 0.4916, 0.07262, 0.5556, 0.1217, 0.532, 0.1277, 0.5327, 0.09092, 0.5483, 0.08489, 0.5052, 0.09091, 0.5058, 0.1277, 0.4822, 0.1218, 0.4895, 0.08486, 0.531, 0.08743, 0.5463, 0.07267, 0.5483, 0.08489, 0.5327, 0.09092, 0.4895, 0.08486, 0.4916, 0.07262, 0.5068, 0.08742, 0.5052, 0.09091, 0.5381, 0.1584, 0.519, 0.1517, 0.5189, 0.1284, 0.532, 0.1277, 0.5189, 0.1284, 0.519, 0.1517, 0.4999, 0.1584, 0.5058, 0.1277, 0.5327, 0.09092, 0.532, 0.1277, 0.5189, 0.1284, 0.5189, 0.09395, 0.5189, 0.1284, 0.5058, 0.1277, 0.5052, 0.09091, 0.5189, 0.09395, 0.5189, 0.08518, 0.531, 0.08743, 0.5327, 0.09092, 0.5189, 0.09395, 0.5052, 0.09091, 0.5068, 0.08742, 0.5189, 0.08518, 0.5189, 0.09395, 0.5484, 0.1736, 0.538, 0.176, 0.5352, 0.1668, 0.5381, 0.1584, 0.5028, 0.1669, 0.5001, 0.176, 0.4897, 0.1737, 0.4999, 0.1584, 0.5443, 0.1934, 0.5372, 0.1876, 0.538, 0.176, 0.5484, 0.1736, 0.5001, 0.176, 0.5009, 0.1876, 0.494, 0.1934, 0.4897, 0.1737, 0.5198, 0.2008, 0.5288, 0.1918, 0.5372, 0.1876, 0.5443, 0.1934, 0.5009, 0.1876, 0.5092, 0.1916, 0.5198, 0.2008, 0.494, 0.1934, 0.5176, 0.1906, 0.5191, 0.1854, 0.5288, 0.1918, 0.5198, 0.2008, 0.5092, 0.1916, 0.5191, 0.1854, 0.5176, 0.1906, 0.5198, 0.2008, 0.519, 0.1517, 0.5381, 0.1584, 0.5352, 0.1668, 0.519, 0.159, 0.5028, 0.1669, 0.4999, 0.1584, 0.519, 0.1517, 0.519, 0.159, 0.519, 0.159, 0.5352, 0.1668, 0.5311, 0.1716, 0.519, 0.1656, 0.5069, 0.1717, 0.5028, 0.1669, 0.519, 0.159, 0.519, 0.1656, 0.5191, 0.1854, 0.5191, 0.1795, 0.5282, 0.1863, 0.5288, 0.1918, 0.5098, 0.1863, 0.5191, 0.1795, 0.5191, 0.1854, 0.5092, 0.1916, 0.5288, 0.1918, 0.5282, 0.1863, 0.5335, 0.1842, 0.5372, 0.1876, 0.5045, 0.1842, 0.5098, 0.1863, 0.5092, 0.1916, 0.5009, 0.1876, 0.5372, 0.1876, 0.5335, 0.1842, 0.5334, 0.1767, 0.538, 0.176, 0.5046, 0.1768, 0.5045, 0.1842, 0.5009, 0.1876, 0.5001, 0.176, 0.538, 0.176, 0.5334, 0.1767, 0.5311, 0.1716, 0.5352, 0.1668, 0.5069, 0.1717, 0.5046, 0.1768, 0.5001, 0.176, 0.5028, 0.1669, 0.5191, 0.1795, 0.5334, 0.1767, 0.5335, 0.1842, 0.5282, 0.1863, 0.5045, 0.1842, 0.5046, 0.1768, 0.5191, 0.1795, 0.5098, 0.1863, 0.5191, 0.1795, 0.519, 0.1656, 0.5311, 0.1716, 0.5334, 0.1767, 0.5069, 0.1717, 0.519, 0.1656, 0.5191, 0.1795, 0.5046, 0.1768, 0.5198, 0.2008, 0.5443, 0.1934, 0.5531, 0.2096, 0.5198, 0.2489, 0.4853, 0.2101, 0.494, 0.1934, 0.5198, 0.2008, 0.5198, 0.2489, 0.5443, 0.1934, 0.5484, 0.1736, 0.5616, 0.1678, 0.5531, 0.2096, 0.4764, 0.168, 0.4897, 0.1737, 0.494, 0.1934, 0.4853, 0.2101, 0.5484, 0.1736, 0.5381, 0.1584, 0.5595, 0.1493, 0.5616, 0.1678, 0.4784, 0.1494, 0.4999, 0.1584, 0.4897, 0.1737, 0.4764, 0.168, 0.5381, 0.1584, 0.532, 0.1277, 0.5556, 0.1217, 0.5595, 0.1493, 0.4822, 0.1218, 0.5058, 0.1277, 0.4999, 0.1584, 0.4784, 0.1494, 0.5831, 0.1085, 0.5961, 0.1334, 0.5595, 0.1493, 0.5556, 0.1217, 0.4784, 0.1494, 0.4414, 0.1336, 0.4545, 0.1085, 0.4822, 0.1218, 0.5961, 0.1334, 0.6012, 0.1479, 0.5616, 0.1678, 0.5595, 0.1493, 0.4764, 0.168, 0.4363, 0.1482, 0.4414, 0.1336, 0.4784, 0.1494, 0.6055, 0.1651, 0.5531, 0.2096, 0.5616, 0.1678, 0.6012, 0.1479, 0.4764, 0.168, 0.4853, 0.2101, 0.432, 0.1656, 0.4363, 0.1482, 0.531, 0.08743, 0.5189, 0.08518, 0.5189, 0.08387, 0.5289, 0.08496, 0.5189, 0.08387, 0.5189, 0.08518, 0.5068, 0.08742, 0.5089, 0.08495, 0.5312, 0.07383, 0.531, 0.08743, 0.5289, 0.08496, 0.529, 0.07543, 0.5089, 0.08495, 0.5068, 0.08742, 0.5066, 0.07381, 0.5088, 0.07542, 0.5255, 0.06897, 0.5312, 0.07383, 0.529, 0.07543, 0.5238, 0.07051, 0.5088, 0.07542, 0.5066, 0.07381, 0.5124, 0.06896, 0.5141, 0.0705, 0.5189, 0.0679, 0.5255, 0.06897, 0.5238, 0.07051, 0.5189, 0.06947, 0.5141, 0.0705, 0.5124, 0.06896, 0.5189, 0.0679, 0.5189, 0.06947, 0.5189, 0.06947, 0.5238, 0.07051, 0.5216, 0.07497, 0.5189, 0.07426, 0.5163, 0.07497, 0.5141, 0.0705, 0.5189, 0.06947, 0.5189, 0.07426, 0.5238, 0.07051, 0.529, 0.07543, 0.5242, 0.07669, 0.5216, 0.07497, 0.5136, 0.07668, 0.5088, 0.07542, 0.5141, 0.0705, 0.5163, 0.07497, 0.529, 0.07543, 0.5289, 0.08496, 0.5246, 0.07989, 0.5242, 0.07669, 0.5133, 0.07988, 0.5089, 0.08495, 0.5088, 0.07542, 0.5136, 0.07668, 0.5289, 0.08496, 0.5189, 0.08387, 0.5189, 0.07933, 0.5246, 0.07989, 0.5189, 0.07933, 0.5189, 0.08387, 0.5089, 0.08495, 0.5133, 0.07988, 0.5189, 0.07933, 0.5189, 0.07426, 0.5216, 0.07497, 0.5246, 0.07989, 0.5163, 0.07497, 0.5189, 0.07426, 0.5189, 0.07933, 0.5133, 0.07988, 0.5246, 0.07989, 0.5216, 0.07497, 0.5242, 0.07669, 0.5136, 0.07668, 0.5163, 0.07497, 0.5133, 0.07988, 0.5569, 0.2912, 0.5639, 0.272, 0.5718, 0.2773, 0.5684, 0.2929, 0.4681, 0.2786, 0.4759, 0.2731, 0.4834, 0.2922, 0.472, 0.2943, 0.5585, 0.3166, 0.5569, 0.2912, 0.5684, 0.2929, 0.5731, 0.3114, 0.472, 0.2943, 0.4834, 0.2922, 0.4826, 0.3178, 0.4678, 0.3131, 0.5773, 0.3402, 0.5585, 0.3166, 0.5731, 0.3114, 0.5849, 0.3277, 0.4678, 0.3131, 0.4826, 0.3178, 0.4646, 0.3422, 0.4565, 0.33, 0.5639, 0.272, 0.5729, 0.2586, 0.5807, 0.2666, 0.5718, 0.2773, 0.4587, 0.268, 0.4664, 0.2597, 0.4759, 0.2731, 0.4681, 0.2786, 0.5729, 0.2586, 0.614, 0.2427, 0.6117, 0.2557, 0.5807, 0.2666, 0.4271, 0.2577, 0.4245, 0.2445, 0.4664, 0.2597, 0.4587, 0.268, 0.614, 0.2427, 0.6392, 0.253, 0.6325, 0.2629, 0.6117, 0.2557, 0.4061, 0.2655, 0.3989, 0.2556, 0.4245, 0.2445, 0.4271, 0.2577, 0.6392, 0.253, 0.6641, 0.2779, 0.6537, 0.28, 0.6325, 0.2629, 0.3849, 0.2836, 0.3741, 0.2818, 0.3989, 0.2556, 0.4061, 0.2655, 0.6641, 0.2779, 0.6684, 0.298, 0.6561, 0.2976, 0.6537, 0.28, 0.383, 0.3019, 0.3703, 0.3026, 0.3741, 0.2818, 0.3849, 0.2836, 0.6684, 0.298, 0.6624, 0.3128, 0.6528, 0.3102, 0.6561, 0.2976, 0.3869, 0.3146, 0.3771, 0.3177, 0.3703, 0.3026, 0.383, 0.3019, 0.6624, 0.3128, 0.6345, 0.3323, 0.629, 0.3239, 0.6528, 0.3102, 0.4116, 0.3277, 0.4064, 0.3365, 0.3771, 0.3177, 0.3869, 0.3146, 0.6345, 0.3323, 0.6155, 0.342, 0.6144, 0.332, 0.629, 0.3239, 0.4267, 0.3354, 0.426, 0.3456, 0.4064, 0.3365, 0.4116, 0.3277, 0.6155, 0.342, 0.5998, 0.3448, 0.601, 0.3336, 0.6144, 0.332, 0.4403, 0.3365, 0.442, 0.3478, 0.426, 0.3456, 0.4267, 0.3354, 0.5998, 0.3448, 0.5773, 0.3402, 0.5849, 0.3277, 0.601, 0.3336, 0.4565, 0.33, 0.4646, 0.3422, 0.442, 0.3478, 0.4403, 0.3365, 0.601, 0.3336, 0.5849, 0.3277, 0.5906, 0.3215, 0.6018, 0.3285, 0.4504, 0.3239, 0.4565, 0.33, 0.4403, 0.3365, 0.4394, 0.3313, 0.6144, 0.332, 0.601, 0.3336, 0.6018, 0.3285, 0.6133, 0.3271, 0.4394, 0.3313, 0.4403, 0.3365, 0.4267, 0.3354, 0.4276, 0.3304, 0.629, 0.3239, 0.6144, 0.332, 0.6133, 0.3271, 0.6269, 0.3205, 0.4276, 0.3304, 0.4267, 0.3354, 0.4116, 0.3277, 0.4136, 0.3242, 0.6528, 0.3102, 0.629, 0.3239, 0.6269, 0.3205, 0.6462, 0.3064, 0.4136, 0.3242, 0.4116, 0.3277, 0.3869, 0.3146, 0.3934, 0.3105, 0.6561, 0.2976, 0.6528, 0.3102, 0.6462, 0.3064, 0.6495, 0.2962, 0.3934, 0.3105, 0.3869, 0.3146, 0.383, 0.3019, 0.3897, 0.3002, 0.6537, 0.28, 0.6561, 0.2976, 0.6495, 0.2962, 0.6478, 0.2835, 0.3897, 0.3002, 0.383, 0.3019, 0.3849, 0.2836, 0.391, 0.2871, 0.6325, 0.2629, 0.6537, 0.28, 0.6478, 0.2835, 0.6298, 0.2673, 0.391, 0.2871, 0.3849, 0.2836, 0.4061, 0.2655, 0.4089, 0.27, 0.6117, 0.2557, 0.6325, 0.2629, 0.6298, 0.2673, 0.6126, 0.2616, 0.4089, 0.27, 0.4061, 0.2655, 0.4271, 0.2577, 0.4263, 0.2637, 0.5807, 0.2666, 0.6117, 0.2557, 0.6126, 0.2616, 0.5852, 0.271, 0.4263, 0.2637, 0.4271, 0.2577, 0.4587, 0.268, 0.4544, 0.2726, 0.5718, 0.2773, 0.5807, 0.2666, 0.5852, 0.271, 0.5781, 0.2819, 0.4544, 0.2726, 0.4587, 0.268, 0.4681, 0.2786, 0.4618, 0.2834, 0.5849, 0.3277, 0.5731, 0.3114, 0.5795, 0.3093, 0.5906, 0.3215, 0.4612, 0.3112, 0.4678, 0.3131, 0.4565, 0.33, 0.4504, 0.3239, 0.5731, 0.3114, 0.5684, 0.2929, 0.5775, 0.2938, 0.5795, 0.3093, 0.4628, 0.2954, 0.472, 0.2943, 0.4678, 0.3131, 0.4612, 0.3112, 0.5684, 0.2929, 0.5718, 0.2773, 0.5781, 0.2819, 0.5775, 0.2938, 0.4618, 0.2834, 0.4681, 0.2786, 0.472, 0.2943, 0.4628, 0.2954, 0.5219, 0.386, 0.5531, 0.3905, 0.5532, 0.4331, 0.523, 0.4336, 0.4928, 0.4345, 0.4909, 0.3919, 0.5219, 0.386, 0.523, 0.4336, 0.5531, 0.3905, 0.6048, 0.3978, 0.6098, 0.4315, 0.5532, 0.4331, 0.4359, 0.4357, 0.4393, 0.4015, 0.4909, 0.3919, 0.4928, 0.4345, 0.6048, 0.3978, 0.6268, 0.3958, 0.6482, 0.4193, 0.6098, 0.4315, 0.3965, 0.4254, 0.4169, 0.4006, 0.4393, 0.4015, 0.4359, 0.4357, 0.6268, 0.3958, 0.6628, 0.3725, 0.6921, 0.3883, 0.6482, 0.4193, 0.3503, 0.3962, 0.3793, 0.3787, 0.4169, 0.4006, 0.3965, 0.4254, 0.6628, 0.3725, 0.6974, 0.3327, 0.7263, 0.3418, 0.6921, 0.3883, 0.3128, 0.3506, 0.342, 0.3397, 0.3793, 0.3787, 0.3503, 0.3962, 0.6974, 0.3327, 0.7073, 0.3101, 0.7359, 0.3121, 0.7263, 0.3418, 0.3011, 0.3206, 0.3307, 0.3169, 0.342, 0.3397, 0.3128, 0.3506, 0.7073, 0.3101, 0.7153, 0.2654, 0.7299, 0.2564, 0.7359, 0.3121, 0.3049, 0.2611, 0.3205, 0.2703, 0.3307, 0.3169, 0.3011, 0.3206, 0.7153, 0.2654, 0.6764, 0.2332, 0.6982, 0.2169, 0.7299, 0.2564, 0.3374, 0.2192, 0.3603, 0.2359, 0.3205, 0.2703, 0.3049, 0.2611, 0.6764, 0.2332, 0.6474, 0.2005, 0.6631, 0.1907, 0.6982, 0.2169, 0.3735, 0.1919, 0.3897, 0.2019, 0.3603, 0.2359, 0.3374, 0.2192, 0.6269, 0.01561, 0.6494, 0.02238, 0.6605, 0.07608, 0.6214, 0.04809, 0.3768, 0.0753, 0.3888, 0.02159, 0.4113, 0.01513, 0.4164, 0.04763, 0.5675, 0.000144, 0.6269, 0.01561, 0.6214, 0.04809, 0.5772, 0.0328, 0.4164, 0.04763, 0.4113, 0.01513, 0.4706, 0.000144, 0.4608, 0.03266, 0.5189, 0.02489, 0.5675, 0.000144, 0.5772, 0.0328, 0.5474, 0.04172, 0.4608, 0.03266, 0.4706, 0.000144, 0.5189, 0.02489, 0.4905, 0.04167, 0.5403, 0.05381, 0.5189, 0.05029, 0.5189, 0.02489, 0.5474, 0.04172, 0.5189, 0.02489, 0.5189, 0.05029, 0.4976, 0.05377, 0.4905, 0.04167, 0.5519, 0.05834, 0.5403, 0.05381, 0.5474, 0.04172, 0.5581, 0.05387, 0.4905, 0.04167, 0.4976, 0.05377, 0.486, 0.05827, 0.4798, 0.05378, 0.5551, 0.0619, 0.5519, 0.05834, 0.5581, 0.05387, 0.577, 0.058, 0.4798, 0.05378, 0.486, 0.05827, 0.4828, 0.06183, 0.4609, 0.05785, 0.5638, 0.07659, 0.5551, 0.0619, 0.577, 0.058, 0.6117, 0.07827, 0.4609, 0.05785, 0.4828, 0.06183, 0.474, 0.07651, 0.4259, 0.07799, 0.577, 0.058, 0.5772, 0.0328, 0.6214, 0.04809, 0.6117, 0.07827, 0.4164, 0.04763, 0.4608, 0.03266, 0.4609, 0.05785, 0.4259, 0.07799, 0.577, 0.058, 0.5581, 0.05387, 0.5474, 0.04172, 0.5772, 0.0328, 0.4905, 0.04167, 0.4798, 0.05378, 0.4609, 0.05785, 0.4608, 0.03266, 0.6267, 0.1114, 0.6117, 0.07827, 0.6214, 0.04809, 0.6605, 0.07608, 0.4164, 0.04763, 0.4259, 0.07799, 0.4106, 0.1112, 0.3768, 0.0753, 0.5831, 0.1085, 0.5638, 0.07659, 0.6117, 0.07827, 0.6267, 0.1114, 0.4259, 0.07799, 0.474, 0.07651, 0.4545, 0.1085, 0.4106, 0.1112, 0.5961, 0.1334, 0.6295, 0.1305, 0.6235, 0.1468, 0.6012, 0.1479, 0.4137, 0.1472, 0.4076, 0.1306, 0.4414, 0.1336, 0.4363, 0.1482, 0.5831, 0.1085, 0.6267, 0.1114, 0.6295, 0.1305, 0.5961, 0.1334, 0.4076, 0.1306, 0.4106, 0.1112, 0.4545, 0.1085, 0.4414, 0.1336, 0.6055, 0.1651, 0.6012, 0.1479, 0.6235, 0.1468, 0.6193, 0.1598, 0.4137, 0.1472, 0.4363, 0.1482, 0.432, 0.1656, 0.418, 0.1604, 0.6055, 0.1651, 0.6193, 0.1598, 0.6631, 0.1907, 0.6474, 0.2005, 0.3735, 0.1919, 0.418, 0.1604, 0.432, 0.1656, 0.3897, 0.2019, 0.9459, 0.07957, 0.8862, 0.1218, 0.8491, 0.09973, 0.8918, 0.03692, 0.1831, 0.09213, 0.1413, 0.1125, 0.07896, 0.06072, 0.1423, 0.02147, 0.8918, 0.03692, 0.8491, 0.09973, 0.7885, 0.08083, 0.8056, 0.01079, 0.2464, 0.07651, 0.1831, 0.09213, 0.1423, 0.02147, 0.2326, 0.003484, 0.8056, 0.01079, 0.7885, 0.08083, 0.687, 0.0772, 0.6724, 0.0222, 0.3499, 0.07596, 0.2464, 0.07651, 0.2326, 0.003484, 0.366, 0.02099, 0.6724, 0.0222, 0.687, 0.0772, 0.6605, 0.07608, 0.6494, 0.02238, 0.3768, 0.0753, 0.3499, 0.07596, 0.366, 0.02099, 0.3888, 0.02159, 0.6267, 0.1114, 0.6605, 0.07608, 0.687, 0.0772, 0.6295, 0.1305, 0.3499, 0.07596, 0.3768, 0.0753, 0.4106, 0.1112, 0.4076, 0.1306, 0.7299, 0.2564, 0.6982, 0.2169, 0.7602, 0.1932, 0.789, 0.2333, 0.2716, 0.1939, 0.3374, 0.2192, 0.3049, 0.2611, 0.2413, 0.237, 0.9945, 0.1677, 0.9091, 0.1833, 0.8862, 0.1218, 0.9459, 0.07957, 0.1413, 0.1125, 0.1079, 0.1791, 0.01183, 0.1554, 0.07896, 0.06072, 0.9117, 0.4024, 0.8629, 0.3386, 0.8941, 0.3019, 0.9629, 0.3448, 0.1238, 0.3155, 0.1606, 0.3568, 0.1064, 0.4327, 0.04397, 0.367, 0.9629, 0.3448, 0.8941, 0.3019, 0.9154, 0.2598, 0.9999, 0.2546, 0.09896, 0.267, 0.1238, 0.3155, 0.04397, 0.367, 0.000144, 0.2591, 0.9999, 0.2546, 0.9154, 0.2598, 0.9091, 0.1833, 0.9945, 0.1677, 0.1079, 0.1791, 0.09896, 0.267, 0.000144, 0.2591, 0.01183, 0.1554, 0.7495, 0.3347, 0.7359, 0.3121, 0.7663, 0.3008, 0.7892, 0.3137, 0.2674, 0.3101, 0.3011, 0.3206, 0.2882, 0.3465, 0.243, 0.3256, 0.7892, 0.3137, 0.7663, 0.3008, 0.8153, 0.2764, 0.8462, 0.2934, 0.2131, 0.2852, 0.2674, 0.3101, 0.243, 0.3256, 0.1785, 0.305, 0.8462, 0.2934, 0.8153, 0.2764, 0.845, 0.2564, 0.8735, 0.2659, 0.1797, 0.2633, 0.2131, 0.2852, 0.1785, 0.305, 0.1471, 0.2743, 0.8735, 0.2659, 0.845, 0.2564, 0.8591, 0.2282, 0.887, 0.2338, 0.1628, 0.2317, 0.1797, 0.2633, 0.1471, 0.2743, 0.1315, 0.2376, 0.8424, 0.1952, 0.875, 0.1847, 0.887, 0.2338, 0.8591, 0.2282, 0.1315, 0.2376, 0.1452, 0.1827, 0.1768, 0.1962, 0.1628, 0.2317, 0.9091, 0.1833, 0.9154, 0.2598, 0.887, 0.2338, 0.875, 0.1847, 0.1315, 0.2376, 0.09896, 0.267, 0.1079, 0.1791, 0.1452, 0.1827, 0.9154, 0.2598, 0.8941, 0.3019, 0.8735, 0.2659, 0.887, 0.2338, 0.1471, 0.2743, 0.1238, 0.3155, 0.09896, 0.267, 0.1315, 0.2376, 0.8941, 0.3019, 0.8629, 0.3386, 0.8462, 0.2934, 0.8735, 0.2659, 0.1785, 0.305, 0.1606, 0.3568, 0.1238, 0.3155, 0.1471, 0.2743, 0.8629, 0.3386, 0.7943, 0.3641, 0.7892, 0.3137, 0.8462, 0.2934, 0.243, 0.3256, 0.2398, 0.3826, 0.1606, 0.3568, 0.1785, 0.305, 0.7702, 0.3795, 0.7495, 0.3347, 0.7892, 0.3137, 0.7943, 0.3641, 0.243, 0.3256, 0.2882, 0.3465, 0.2681, 0.3987, 0.2398, 0.3826, 0.8455, 0.45, 0.7943, 0.3641, 0.8629, 0.3386, 0.9117, 0.4024, 0.1606, 0.3568, 0.2398, 0.3826, 0.1853, 0.4841, 0.1064, 0.4327, 0.8159, 0.4454, 0.7706, 0.4443, 0.7557, 0.4186, 0.7702, 0.3795, 0.287, 0.4429, 0.2714, 0.4733, 0.2193, 0.4772, 0.2681, 0.3987, 0.8159, 0.4454, 0.7702, 0.3795, 0.7943, 0.3641, 0.8455, 0.45, 0.2398, 0.3826, 0.2681, 0.3987, 0.2193, 0.4772, 0.1853, 0.4841, 0.8198, 0.4681, 0.8159, 0.4454, 0.8455, 0.45, 0.1853, 0.4841, 0.2193, 0.4772, 0.2159, 0.5036, 0.7359, 0.3121, 0.7299, 0.2564, 0.789, 0.2333, 0.7663, 0.3008, 0.2413, 0.237, 0.3049, 0.2611, 0.3011, 0.3206, 0.2674, 0.3101, 0.789, 0.2333, 0.8096, 0.2339, 0.8153, 0.2764, 0.7663, 0.3008, 0.2131, 0.2852, 0.2192, 0.2374, 0.2413, 0.237, 0.2674, 0.3101, 0.8096, 0.2339, 0.8293, 0.2196, 0.845, 0.2564, 0.8153, 0.2764, 0.1797, 0.2633, 0.1991, 0.2225, 0.2192, 0.2374, 0.2131, 0.2852, 0.8424, 0.1952, 0.8591, 0.2282, 0.845, 0.2564, 0.8293, 0.2196, 0.1797, 0.2633, 0.1628, 0.2317, 0.1768, 0.1962, 0.1991, 0.2225, 0.687, 0.0772, 0.7885, 0.08083, 0.7865, 0.1176, 0.7155, 0.1397, 0.2467, 0.1148, 0.2464, 0.07651, 0.3499, 0.07596, 0.3195, 0.1394, 0.7602, 0.1932, 0.7155, 0.1397, 0.7865, 0.1176, 0.7855, 0.1523, 0.2467, 0.1148, 0.3195, 0.1394, 0.2716, 0.1939, 0.246, 0.151, 0.6982, 0.2169, 0.6631, 0.1907, 0.7155, 0.1397, 0.7602, 0.1932, 0.3195, 0.1394, 0.3735, 0.1919, 0.3374, 0.2192, 0.2716, 0.1939, 0.6631, 0.1907, 0.6235, 0.1468, 0.6295, 0.1305, 0.7155, 0.1397, 0.4076, 0.1306, 0.4137, 0.1472, 0.3735, 0.1919, 0.3195, 0.1394, 0.6295, 0.1305, 0.687, 0.0772, 0.7155, 0.1397, 0.3195, 0.1394, 0.3499, 0.07596, 0.4076, 0.1306, 0.6631, 0.1907, 0.6193, 0.1598, 0.6235, 0.1468, 0.4137, 0.1472, 0.418, 0.1604, 0.3735, 0.1919, 0.8424, 0.1952, 0.8374, 0.1564, 0.8582, 0.1378, 0.875, 0.1847, 0.1717, 0.1323, 0.1966, 0.1552, 0.1768, 0.1962, 0.1452, 0.1827, 0.9091, 0.1833, 0.875, 0.1847, 0.8582, 0.1378, 0.8862, 0.1218, 0.1717, 0.1323, 0.1452, 0.1827, 0.1079, 0.1791, 0.1413, 0.1125, 0.7855, 0.1523, 0.7865, 0.1176, 0.8582, 0.1378, 0.8374, 0.1564, 0.1717, 0.1323, 0.2467, 0.1148, 0.246, 0.151, 0.1966, 0.1552, 0.7885, 0.08083, 0.8491, 0.09973, 0.8582, 0.1378, 0.7865, 0.1176, 0.1717, 0.1323, 0.1831, 0.09213, 0.2464, 0.07651, 0.2467, 0.1148, 0.8862, 0.1218, 0.8582, 0.1378, 0.8491, 0.09973, 0.1831, 0.09213, 0.1717, 0.1323, 0.1413, 0.1125, 0.5062, 0.9049, 0.4324, 0.8949, 0.4388, 0.8702, 0.4911, 0.8817, 0.3159, 0.8682, 0.3216, 0.8932, 0.2472, 0.9012, 0.263, 0.8783, 0.5062, 0.9049, 0.4911, 0.8817, 0.5728, 0.8605, 0.6048, 0.8799, 0.1815, 0.8547, 0.263, 0.8783, 0.2472, 0.9012, 0.1487, 0.8733, 0.6048, 0.8799, 0.5728, 0.8605, 0.5864, 0.794, 0.62, 0.7916, 0.1697, 0.7875, 0.1815, 0.8547, 0.1487, 0.8733, 0.1361, 0.7841, 0.62, 0.7916, 0.5864, 0.794, 0.549, 0.7464, 0.5638, 0.7392, 0.2087, 0.7409, 0.1697, 0.7875, 0.1361, 0.7841, 0.1941, 0.7332, 0.5638, 0.7392, 0.549, 0.7464, 0.5003, 0.7117, 0.5083, 0.6977, 0.2584, 0.7075, 0.2087, 0.7409, 0.1941, 0.7332, 0.2508, 0.6932, 0.5083, 0.6977, 0.5003, 0.7117, 0.4386, 0.6807, 0.4348, 0.6589, 0.321, 0.678, 0.2584, 0.7075, 0.2508, 0.6932, 0.3253, 0.6562, 0.5003, 0.7117, 0.5057, 0.7309, 0.453, 0.7, 0.4386, 0.6807, 0.3061, 0.697, 0.2525, 0.7266, 0.2584, 0.7075, 0.321, 0.678, 0.549, 0.7464, 0.5429, 0.7558, 0.5057, 0.7309, 0.5003, 0.7117, 0.2525, 0.7266, 0.2146, 0.7504, 0.2087, 0.7409, 0.2584, 0.7075, 0.5864, 0.794, 0.5681, 0.7874, 0.5429, 0.7558, 0.549, 0.7464, 0.2146, 0.7504, 0.1883, 0.7814, 0.1697, 0.7875, 0.2087, 0.7409, 0.5728, 0.8605, 0.5555, 0.8264, 0.5681, 0.7874, 0.5864, 0.794, 0.1883, 0.7814, 0.1998, 0.8209, 0.1815, 0.8547, 0.1697, 0.7875, 0.4911, 0.8817, 0.5012, 0.8444, 0.5555, 0.8264, 0.5728, 0.8605, 0.1998, 0.8209, 0.2538, 0.8405, 0.263, 0.8783, 0.1815, 0.8547, 0.4911, 0.8817, 0.4388, 0.8702, 0.4578, 0.84, 0.5012, 0.8444, 0.2976, 0.8374, 0.3159, 0.8682, 0.263, 0.8783, 0.2538, 0.8405, 0.7602, 0.1932, 0.7855, 0.1523, 0.796, 0.177, 0.7832, 0.1874, 0.2336, 0.1756, 0.246, 0.151, 0.2716, 0.1939, 0.247, 0.1871, 0.391, 0.6119, 0.4348, 0.6589, 0.4386, 0.6807, 0.3948, 0.6861, 0.321, 0.678, 0.3253, 0.6562, 0.3699, 0.6102, 0.3648, 0.6844, 0.789, 0.2333, 0.7602, 0.1932, 0.7832, 0.1874, 0.8096, 0.2339, 0.247, 0.1871, 0.2716, 0.1939, 0.2413, 0.237, 0.2192, 0.2374, 0.3917, 0.8621, 0.4016, 0.8415, 0.4388, 0.8702, 0.4324, 0.8949, 0.3159, 0.8682, 0.354, 0.8403, 0.3634, 0.8613, 0.3216, 0.8932, 0.4386, 0.6807, 0.453, 0.7, 0.435, 0.7183, 0.3948, 0.6861, 0.3237, 0.7157, 0.3061, 0.697, 0.321, 0.678, 0.3648, 0.6844, 0.4337, 0.7297, 0.3847, 0.7103, 0.3948, 0.6861, 0.435, 0.7183, 0.3648, 0.6844, 0.3744, 0.709, 0.3247, 0.7272, 0.3237, 0.7157, 0.411, 0.7477, 0.3847, 0.7103, 0.4337, 0.7297, 0.4278, 0.7428, 0.3247, 0.7272, 0.3744, 0.709, 0.347, 0.7458, 0.3303, 0.7405, 0.4181, 0.7849, 0.3847, 0.7954, 0.3847, 0.7103, 0.411, 0.7477, 0.3744, 0.709, 0.3723, 0.7945, 0.339, 0.7831, 0.347, 0.7458, 0.4016, 0.8415, 0.3847, 0.7954, 0.4181, 0.7849, 0.4313, 0.8175, 0.339, 0.7831, 0.3723, 0.7945, 0.354, 0.8403, 0.3248, 0.8155, 0.4388, 0.8702, 0.4016, 0.8415, 0.4313, 0.8175, 0.4578, 0.84, 0.3248, 0.8155, 0.354, 0.8403, 0.3159, 0.8682, 0.2976, 0.8374, 0.8096, 0.2339, 0.8163, 0.2031, 0.8251, 0.2098, 0.8293, 0.2196, 0.1998, 0.2148, 0.2098, 0.2062, 0.2192, 0.2374, 0.1991, 0.2225, 0.8096, 0.2339, 0.7832, 0.1874, 0.8022, 0.1846, 0.8163, 0.2031, 0.2265, 0.1831, 0.247, 0.1871, 0.2192, 0.2374, 0.2098, 0.2062, 0.7832, 0.1874, 0.796, 0.177, 0.8022, 0.1846, 0.2265, 0.1831, 0.2336, 0.1756, 0.247, 0.1871, 0.4578, 0.84, 0.4313, 0.8175, 0.4485, 0.8046, 0.4734, 0.8247, 0.3079, 0.802, 0.3248, 0.8155, 0.2976, 0.8374, 0.2824, 0.8215, 0.4313, 0.8175, 0.4181, 0.7849, 0.4359, 0.7796, 0.4485, 0.8046, 0.3212, 0.7772, 0.339, 0.7831, 0.3248, 0.8155, 0.3079, 0.802, 0.4181, 0.7849, 0.411, 0.7477, 0.4237, 0.7542, 0.4359, 0.7796, 0.3341, 0.752, 0.347, 0.7458, 0.339, 0.7831, 0.3212, 0.7772, 0.411, 0.7477, 0.4278, 0.7428, 0.4379, 0.7498, 0.4237, 0.7542, 0.3199, 0.7473, 0.3303, 0.7405, 0.347, 0.7458, 0.3341, 0.752, 0.4278, 0.7428, 0.4337, 0.7297, 0.4454, 0.732, 0.4379, 0.7498, 0.3129, 0.7292, 0.3247, 0.7272, 0.3303, 0.7405, 0.3199, 0.7473, 0.4337, 0.7297, 0.435, 0.7183, 0.441, 0.7244, 0.4454, 0.732, 0.3175, 0.7217, 0.3237, 0.7157, 0.3247, 0.7272, 0.3129, 0.7292, 0.435, 0.7183, 0.453, 0.7, 0.4553, 0.7137, 0.441, 0.7244, 0.3035, 0.7107, 0.3061, 0.697, 0.3237, 0.7157, 0.3175, 0.7217, 0.5012, 0.8444, 0.4578, 0.84, 0.4734, 0.8247, 0.5125, 0.8288, 0.2824, 0.8215, 0.2976, 0.8374, 0.2538, 0.8405, 0.243, 0.8246, 0.5555, 0.8264, 0.5012, 0.8444, 0.5125, 0.8288, 0.5509, 0.8118, 0.243, 0.8246, 0.2538, 0.8405, 0.1998, 0.8209, 0.2048, 0.8064, 0.5681, 0.7874, 0.5555, 0.8264, 0.5509, 0.8118, 0.5521, 0.7877, 0.2048, 0.8064, 0.1998, 0.8209, 0.1883, 0.7814, 0.2043, 0.7822, 0.5429, 0.7558, 0.5681, 0.7874, 0.5521, 0.7877, 0.5394, 0.7645, 0.2043, 0.7822, 0.1883, 0.7814, 0.2146, 0.7504, 0.2178, 0.7593, 0.5057, 0.7309, 0.5429, 0.7558, 0.5394, 0.7645, 0.5084, 0.7431, 0.2178, 0.7593, 0.2146, 0.7504, 0.2525, 0.7266, 0.2494, 0.7387, 0.453, 0.7, 0.5057, 0.7309, 0.5084, 0.7431, 0.4553, 0.7137, 0.2494, 0.7387, 0.2525, 0.7266, 0.3061, 0.697, 0.3035, 0.7107, 0.4379, 0.7498, 0.4454, 0.732, 0.4708, 0.7484, 0.4548, 0.7617, 0.287, 0.745, 0.3129, 0.7292, 0.3199, 0.7473, 0.3027, 0.7587, 0.4548, 0.7617, 0.4708, 0.7484, 0.4889, 0.7705, 0.4754, 0.7839, 0.2683, 0.7667, 0.287, 0.745, 0.3027, 0.7587, 0.2814, 0.7805, 0.4754, 0.7839, 0.4889, 0.7705, 0.5037, 0.7876, 0.4945, 0.8025, 0.253, 0.7834, 0.2683, 0.7667, 0.2814, 0.7805, 0.2618, 0.7986, 0.4945, 0.8025, 0.5037, 0.7876, 0.5186, 0.7916, 0.5168, 0.8073, 0.2379, 0.787, 0.253, 0.7834, 0.2618, 0.7986, 0.2392, 0.8029, 0.5125, 0.8288, 0.4734, 0.8247, 0.4945, 0.8025, 0.5168, 0.8073, 0.2618, 0.7986, 0.2824, 0.8215, 0.243, 0.8246, 0.2392, 0.8029, 0.4485, 0.8046, 0.4754, 0.7839, 0.4945, 0.8025, 0.4734, 0.8247, 0.2618, 0.7986, 0.2814, 0.7805, 0.3079, 0.802, 0.2824, 0.8215, 0.4485, 0.8046, 0.4359, 0.7796, 0.4548, 0.7617, 0.4754, 0.7839, 0.3027, 0.7587, 0.3212, 0.7772, 0.3079, 0.802, 0.2814, 0.7805, 0.4379, 0.7498, 0.4548, 0.7617, 0.4359, 0.7796, 0.4237, 0.7542, 0.3212, 0.7772, 0.3027, 0.7587, 0.3199, 0.7473, 0.3341, 0.752, 0.441, 0.7244, 0.4553, 0.7137, 0.4708, 0.7484, 0.4454, 0.732, 0.287, 0.745, 0.3035, 0.7107, 0.3175, 0.7217, 0.3129, 0.7292, 0.5084, 0.7431, 0.4889, 0.7705, 0.4708, 0.7484, 0.4553, 0.7137, 0.287, 0.745, 0.2683, 0.7667, 0.2494, 0.7387, 0.3035, 0.7107, 0.5394, 0.7645, 0.5037, 0.7876, 0.4889, 0.7705, 0.5084, 0.7431, 0.2683, 0.7667, 0.253, 0.7834, 0.2178, 0.7593, 0.2494, 0.7387, 0.5521, 0.7877, 0.5186, 0.7916, 0.5037, 0.7876, 0.5394, 0.7645, 0.253, 0.7834, 0.2379, 0.787, 0.2043, 0.7822, 0.2178, 0.7593, 0.5509, 0.8118, 0.5168, 0.8073, 0.5186, 0.7916, 0.5521, 0.7877, 0.2379, 0.787, 0.2392, 0.8029, 0.2048, 0.8064, 0.2043, 0.7822, 0.5125, 0.8288, 0.5168, 0.8073, 0.5509, 0.8118, 0.2048, 0.8064, 0.2392, 0.8029, 0.243, 0.8246, 0.5083, 0.6977, 0.4348, 0.6589, 0.4841, 0.6288, 0.5434, 0.6835, 0.2769, 0.6251, 0.3253, 0.6562, 0.2508, 0.6932, 0.2161, 0.6781, 0.5638, 0.7392, 0.5083, 0.6977, 0.5434, 0.6835, 0.5811, 0.7269, 0.2161, 0.6781, 0.2508, 0.6932, 0.1941, 0.7332, 0.1772, 0.7204, 0.62, 0.7916, 0.5638, 0.7392, 0.5811, 0.7269, 0.6167, 0.76, 0.1772, 0.7204, 0.1941, 0.7332, 0.1361, 0.7841, 0.1404, 0.7524, 0.7075, 0.7599, 0.62, 0.7916, 0.6167, 0.76, 0.6606, 0.7412, 0.1404, 0.7524, 0.1361, 0.7841, 0.04953, 0.7488, 0.09704, 0.7321, 0.7455, 0.6521, 0.7075, 0.7599, 0.6606, 0.7412, 0.6773, 0.6704, 0.09704, 0.7321, 0.04953, 0.7488, 0.01941, 0.6397, 0.08356, 0.662, 0.7408, 0.5724, 0.7455, 0.6521, 0.6773, 0.6704, 0.6714, 0.5927, 0.08356, 0.662, 0.01941, 0.6397, 0.03366, 0.5644, 0.09282, 0.5899, 0.6773, 0.6704, 0.5434, 0.6835, 0.4841, 0.6288, 0.6714, 0.5927, 0.2769, 0.6251, 0.2161, 0.6781, 0.08356, 0.662, 0.09282, 0.5899, 0.6773, 0.6704, 0.6606, 0.7412, 0.5811, 0.7269, 0.5434, 0.6835, 0.1772, 0.7204, 0.09704, 0.7321, 0.08356, 0.662, 0.2161, 0.6781, 0.6606, 0.7412, 0.6167, 0.76, 0.5811, 0.7269, 0.1772, 0.7204, 0.1404, 0.7524, 0.09704, 0.7321, 0.8424, 0.1952, 0.8293, 0.2196, 0.8346, 0.2069, 0.8347, 0.207, 0.03366, 0.5644, 0.05122, 0.5227, 0.145, 0.5626, 0.09282, 0.5899, 0.6204, 0.5657, 0.6714, 0.5927, 0.4841, 0.6288, 0.4981, 0.5523, 0.2769, 0.6251, 0.09282, 0.5899, 0.145, 0.5626, 0.2642, 0.5501, 0.391, 0.6119, 0.4981, 0.5523, 0.4841, 0.6288, 0.4348, 0.6589, 0.2769, 0.6251, 0.2642, 0.5501, 0.3699, 0.6102, 0.3253, 0.6562])
me_suzanne.use_remesh_fix_poles = True
me_suzanne.use_remesh_preserve_attributes = False
me_suzanne.use_mirror_vertex_groups = False
me_suzanne.update()

# ---- objects
ob_light = bpy.data.objects.new('Light', light_light)
ob_camera = bpy.data.objects.new('Camera', cam_camera)
ob_suzanne = bpy.data.objects.new('Suzanne', me_suzanne)

# ---- transforms, parenting, visibility, modifiers, constraints
ob_light.location = (4.076, 1.005, 5.904)
ob_light.rotation_euler = (0.6503, 0.05522, 1.866)
ob_light.lock_rotations_4d = False
ob_light.empty_display_type = 'ARROWS'
ob_light.color = (0.0, 0.0, 0.0, 0.0)
ob_light.lineart.crease_threshold = 0.0
ob_camera.location = (7.359, -6.926, 4.958)
ob_camera.rotation_euler = (1.109, 0.0, 0.8149)
ob_camera.lock_rotations_4d = False
ob_camera.empty_display_type = 'ARROWS'
ob_camera.color = (0.0, 0.0, 0.0, 0.0)
ob_camera.display_type = 'WIRE'
ob_camera.lineart.crease_threshold = 0.0
ob_suzanne.location = (0.0, 0.0, 0.0)
ob_suzanne.lineart.crease_threshold = 0.0

# ---- collection membership
col_collection.objects.link(ob_light)
col_collection.objects.link(ob_camera)
col_collection.objects.link(ob_suzanne)

# ---- scene / render settings (as saved in the file)
scene.camera = ob_camera
scene.frame_start = 1; scene.frame_end = 250; scene.frame_set(1)
scene.render.engine = 'BLENDER_EEVEE_NEXT'
scene.cycles.use_denoising = False
scene.cycles.samples = 128
scene.cycles.sampling_pattern = 'TABULATED_SOBOL'
scene.cycles.use_adaptive_sampling = False
scene.cycles.use_light_tree = False
scene.view_settings.view_transform = 'Filmic'
bpy.context.view_layer.update()
